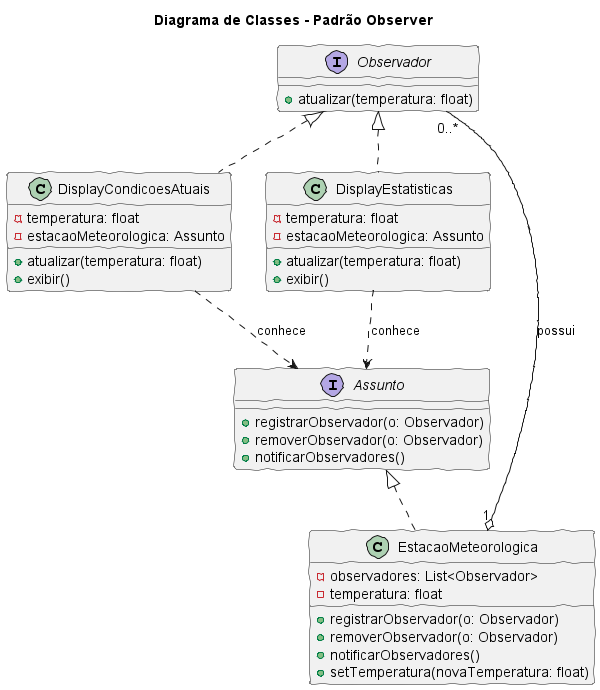

The diagram above was rendered by PlantUML. Its source (embedded in the PNG):
@startuml
skinparam handwritten true
title Diagrama de Classes - Padrão Observer

interface Assunto {
    + registrarObservador(o: Observador)
    + removerObservador(o: Observador)
    + notificarObservadores()
}

interface Observador {
    + atualizar(temperatura: float)
}

class EstacaoMeteorologica {
    - observadores: List<Observador>
    - temperatura: float
    + registrarObservador(o: Observador)
    + removerObservador(o: Observador)
    + notificarObservadores()
    + setTemperatura(novaTemperatura: float)
}

class DisplayCondicoesAtuais {
    - temperatura: float
    - estacaoMeteorologica: Assunto
    + atualizar(temperatura: float)
    + exibir()
}

class DisplayEstatisticas {
    - temperatura: float
    - estacaoMeteorologica: Assunto
    + atualizar(temperatura: float)
    + exibir()
}

' Relações de Realização (implementa)
EstacaoMeteorologica .up.|> Assunto
DisplayCondicoesAtuais .up.|> Observador
DisplayEstatisticas .up.|> Observador

' Relação de Agregação (tem uma lista de)
EstacaoMeteorologica "1" o-- "0..*" Observador : possui

' Relações de Associação (conhece/usa)
DisplayCondicoesAtuais ..> Assunto : conhece
DisplayEstatisticas ..> Assunto : conhece

@enduml